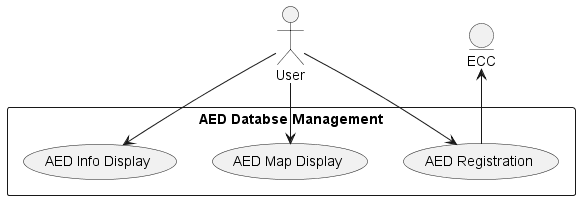

The diagram above was rendered by PlantUML. Its source (embedded in the PNG):
@startuml
'left to right direction
actor "User" as fr
entity "ECC" as ecc
rectangle "AED Databse Management" {
  usecase "AED Registration" as UC1
  usecase "AED Map Display" as UC2
  usecase "AED Info Display" as UC3
}
fr --> UC1
fr --> UC2
fr --> UC3
ecc <-- UC1
@enduml